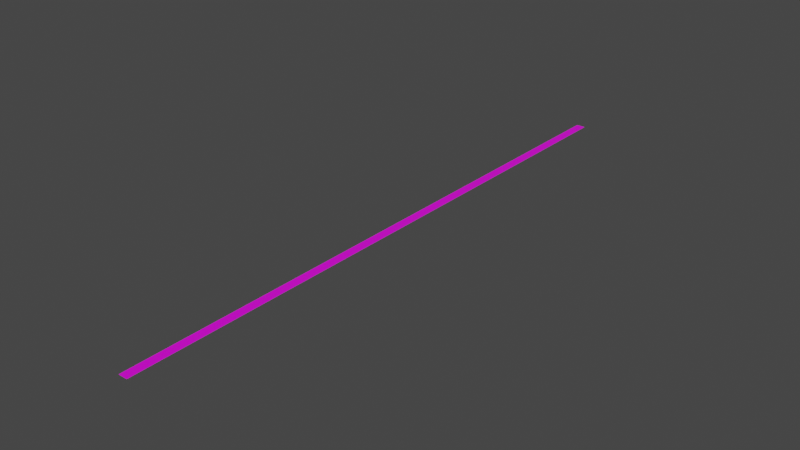 # Source: NoteBar.blend  (saved by Blender 3.1.7; exported with 4.5.12 LTS)
import bpy
from mathutils import Matrix  # noqa: F401  (used for matrix-valued properties, if any)

bpy.ops.wm.read_factory_settings(use_empty=True)
scene = bpy.context.scene
scene.name = 'Scene'

# ---- collections
col_collection = bpy.data.collections.new('Collection'); scene.collection.children.link(col_collection)

# ---- images (referenced by path relative to the original .blend; pixels are not part of the script)
import os
ASSET_DIR = os.environ.get("B2B_ASSET_DIR", "")  # directory of the original .blend (textures are referenced by path, not embedded)
HERE = os.path.dirname(os.path.abspath(__file__))  # packed textures are extracted next to this script under _unpacked/

def load_image(name, relpath, width, height, colorspace="sRGB"):
    """Load a texture the original file referenced (path relative to the .blend, or extracted next to this script)."""
    p = next((c for c in (os.path.join(HERE, relpath), os.path.join(ASSET_DIR, relpath)) if relpath and os.path.exists(c)), "")
    if p:
        img = bpy.data.images.load(p, check_existing=True)
        img.name = name
    else:  # same state as the original file: an image datablock whose file is absent (Cycles renders it pink)
        img = bpy.data.images.new(name, width, height)
        img.source = "FILE"
        img.filepath = "//" + (relpath or name)
    img.colorspace_settings.name = colorspace
    return img
img_notebar_png = load_image('NoteBar.png', 'NoteBar.png', 1024, 1024, 'sRGB')

# ---- materials (node trees are filled in below, after node groups)
mat_material_001 = bpy.data.materials.new('Material.001')
mat_material_001.use_transparent_shadow = False

# ---- material node trees
mat_material_001.use_nodes = True; mat_material_001.node_tree.nodes.clear()
_N = mat_material_001.node_tree.nodes; _L = mat_material_001.node_tree.links
n0 = _N.new('ShaderNodeBsdfPrincipled'); n0.name = 'Principled BSDF'; n0.location = (10, 300)
n0.distribution = 'GGX'
n0.subsurface_method = 'RANDOM_WALK_SKIN'
n0.inputs[3].default_value = 1.45
n0.inputs[27].default_value = (0.0, 0.0, 0.0, 1.0)
n0.inputs[28].default_value = 1.0
n1 = _N.new('ShaderNodeOutputMaterial'); n1.name = 'Material Output'; n1.location = (300, 300)
n2 = _N.new('ShaderNodeTexImage'); n2.name = 'Image Texture'; n2.location = (-399, 293)
n2.image = img_notebar_png
_L.new(n0.outputs[0], n1.inputs[0])
_L.new(n2.outputs[0], n0.inputs[0])
n1.is_active_output = True

# ---- world
world_world = bpy.data.worlds.new('World'); scene.world = world_world
world_world.use_nodes = True; world_world.node_tree.nodes.clear()
_N = world_world.node_tree.nodes; _L = world_world.node_tree.links
n0 = _N.new('ShaderNodeOutputWorld'); n0.name = 'World Output'; n0.location = (300, 300)
n1 = _N.new('ShaderNodeBackground'); n1.name = 'Background'; n1.location = (10, 300)
n1.inputs[0].default_value = (0.05088, 0.05088, 0.05088, 1.0)
_L.new(n1.outputs[0], n0.inputs[0])
n0.is_active_output = True
world_world.color = (0.05088, 0.05088, 0.05088)
world_world.use_sun_shadow = False
world_world.sun_shadow_jitter_overblur = 0.0

# ---- meshes
me_plane = bpy.data.meshes.new('Plane')
me_plane.from_pydata([(-0.3, -20.0, 0.0), (0.3, -20.0, 0.0), (-0.3, 20.0, 0.0), (0.3, 20.0, 0.0), (-0.3, 18.97, 0.0), (-0.3, 17.95, 0.0), (-0.3, 16.92, 0.0), (-0.3, 15.9, 0.0), (-0.3, 14.87, 0.0), (-0.3, 13.85, 0.0), (-0.3, 12.82, 0.0), (-0.3, 11.79, 0.0), (-0.3, 10.77, 0.0), (-0.3, 9.744, 0.0), (-0.3, 8.718, 0.0), (-0.3, 7.692, 0.0), (-0.3, 6.667, 0.0), (-0.3, 5.641, 0.0), (-0.3, 4.615, 0.0), (-0.3, 3.59, 0.0), (-0.3, 2.564, 0.0), (-0.3, 1.538, 0.0), (-0.3, 0.5128, 0.0), (-0.3, -0.5128, 0.0), (-0.3, -1.538, 0.0), (-0.3, -2.564, 0.0), (-0.3, -3.59, 0.0), (-0.3, -4.615, 0.0), (-0.3, -5.641, 0.0), (-0.3, -6.667, 0.0), (-0.3, -7.692, 0.0), (-0.3, -8.718, 0.0), (-0.3, -9.744, 0.0), (-0.3, -10.77, 0.0), (-0.3, -11.79, 0.0), (-0.3, -12.82, 0.0), (-0.3, -13.85, 0.0), (-0.3, -14.87, 0.0), (-0.3, -15.9, 0.0), (-0.3, -16.92, 0.0), (-0.3, -17.95, 0.0), (-0.3, -18.97, 0.0), (0.3, -18.97, 0.0), (0.3, -17.95, 0.0), (0.3, -16.92, 0.0), (0.3, -15.9, 0.0), (0.3, -14.87, 0.0), (0.3, -13.85, 0.0), (0.3, -12.82, 0.0), (0.3, -11.79, 0.0), (0.3, -10.77, 0.0), (0.3, -9.744, 0.0), (0.3, -8.718, 0.0), (0.3, -7.692, 0.0), (0.3, -6.667, 0.0), (0.3, -5.641, 0.0), (0.3, -4.615, 0.0), (0.3, -3.59, 0.0), (0.3, -2.564, 0.0), (0.3, -1.538, 0.0), (0.3, -0.5128, 0.0), (0.3, 0.5128, 0.0), (0.3, 1.538, 0.0), (0.3, 2.564, 0.0), (0.3, 3.59, 0.0), (0.3, 4.615, 0.0), (0.3, 5.641, 0.0), (0.3, 6.667, 0.0), (0.3, 7.692, 0.0), (0.3, 8.718, 0.0), (0.3, 9.744, 0.0), (0.3, 10.77, 0.0), (0.3, 11.79, 0.0), (0.3, 12.82, 0.0), (0.3, 13.85, 0.0), (0.3, 14.87, 0.0), (0.3, 15.9, 0.0), (0.3, 16.92, 0.0), (0.3, 17.95, 0.0), (0.3, 18.97, 0.0)], [], [(4, 79, 3, 2), (0, 1, 42, 41), (41, 42, 43, 40), (40, 43, 44, 39), (39, 44, 45, 38), (38, 45, 46, 37), (37, 46, 47, 36), (36, 47, 48, 35), (35, 48, 49, 34), (34, 49, 50, 33), (33, 50, 51, 32), (32, 51, 52, 31), (31, 52, 53, 30), (30, 53, 54, 29), (29, 54, 55, 28), (28, 55, 56, 27), (27, 56, 57, 26), (26, 57, 58, 25), (25, 58, 59, 24), (24, 59, 60, 23), (23, 60, 61, 22), (22, 61, 62, 21), (21, 62, 63, 20), (20, 63, 64, 19), (19, 64, 65, 18), (18, 65, 66, 17), (17, 66, 67, 16), (16, 67, 68, 15), (15, 68, 69, 14), (14, 69, 70, 13), (13, 70, 71, 12), (12, 71, 72, 11), (11, 72, 73, 10), (10, 73, 74, 9), (9, 74, 75, 8), (8, 75, 76, 7), (7, 76, 77, 6), (6, 77, 78, 5), (5, 78, 79, 4)])
_uv = me_plane.uv_layers.new(name='UVMap')
_uv.uv.foreach_set('vector', [0.9999, -31.12, 0.0001509, -31.12, 0.0001483, -32.83, 0.9999, -32.83, 0.9999, 33.83, 0.0001433, 33.83, 0.0001433, 32.12, 0.9999, 32.12, 0.9999, 32.12, 0.0001433, 32.12, 0.0001414, 30.41, 0.9999, 30.41, 0.9999, 30.41, 0.0001414, 30.41, 0.0001393, 28.7, 0.9999, 28.7, 0.9999, 28.7, 0.0001393, 28.7, 0.0001388, 26.99, 0.9999, 26.99, 0.9999, 26.99, 0.0001388, 26.99, 0.0001393, 25.28, 0.9999, 25.28, 0.9999, 25.28, 0.0001393, 25.28, 0.0001393, 23.57, 0.9999, 23.57, 0.9999, 23.57, 0.0001393, 23.57, 0.0001401, 21.86, 0.9999, 21.86, 0.9999, 21.86, 0.0001401, 21.86, 0.0001408, 20.15, 0.9999, 20.15, 0.9999, 20.15, 0.0001408, 20.15, 0.0001414, 18.44, 0.9999, 18.44, 0.9999, 18.44, 0.0001414, 18.44, 0.0001419, 16.74, 0.9999, 16.74, 0.9999, 16.74, 0.0001419, 16.74, 0.0001426, 15.03, 0.9999, 15.03, 0.9999, 15.03, 0.0001426, 15.03, 0.0001439, 13.32, 0.9999, 13.32, 0.9999, 13.32, 0.0001439, 13.32, 0.0001445, 11.61, 0.9999, 11.61, 0.9999, 11.61, 0.0001445, 11.61, 0.0001452, 9.899, 0.9999, 9.899, 0.9999, 9.899, 0.0001452, 9.899, 0.0001459, 8.19, 0.9999, 8.19, 0.9999, 8.19, 0.0001459, 8.19, 0.0001465, 6.481, 0.9999, 6.481, 0.9999, 6.481, 0.0001465, 6.481, 0.0001465, 4.772, 0.9999, 4.772, 0.9999, 4.772, 0.0001465, 4.772, 0.0001471, 3.063, 0.9999, 3.063, 0.9999, 3.063, 0.0001471, 3.063, 0.0001478, 1.354, 0.9999, 1.354, 0.9999, 1.354, 0.0001478, 1.354, 0.0001478, -0.3546, 0.9999, -0.3546, 0.9999, -0.3546, 0.0001478, -0.3546, 0.0001483, -2.064, 0.9999, -2.064, 0.9999, -2.064, 0.0001483, -2.064, 0.0001491, -3.773, 0.9999, -3.773, 0.9999, -3.773, 0.0001491, -3.773, 0.0001496, -5.482, 0.9999, -5.482, 0.9999, -5.482, 0.0001496, -5.482, 0.0001496, -7.19, 0.9999, -7.19, 0.9999, -7.19, 0.0001496, -7.19, 0.0001496, -8.899, 0.9999, -8.899, 0.9999, -8.899, 0.0001496, -8.899, 0.0001496, -10.61, 0.9999, -10.61, 0.9999, -10.61, 0.0001496, -10.61, 0.0001496, -12.32, 0.9999, -12.32, 0.9999, -12.32, 0.0001496, -12.32, 0.0001496, -14.03, 0.9999, -14.03, 0.9999, -14.03, 0.0001496, -14.03, 0.0001496, -15.74, 0.9999, -15.74, 0.9999, -15.74, 0.0001496, -15.74, 0.0001496, -17.44, 0.9999, -17.44, 0.9999, -17.44, 0.0001496, -17.44, 0.0001503, -19.15, 0.9999, -19.15, 0.9999, -19.15, 0.0001503, -19.15, 0.0001503, -20.86, 0.9999, -20.86, 0.9999, -20.86, 0.0001503, -20.86, 0.0001516, -22.57, 0.9999, -22.57, 0.9999, -22.57, 0.0001516, -22.57, 0.0001516, -24.28, 0.9999, -24.28, 0.9999, -24.28, 0.0001516, -24.28, 0.0001521, -25.99, 0.9999, -25.99, 0.9999, -25.99, 0.0001521, -25.99, 0.0001521, -27.7, 0.9999, -27.7, 0.9999, -27.7, 0.0001521, -27.7, 0.0001516, -29.41, 0.9999, -29.41, 0.9999, -29.41, 0.0001516, -29.41, 0.0001509, -31.12, 0.9999, -31.12])
me_plane.materials.append(mat_material_001)
me_plane.use_remesh_fix_poles = True
me_plane.use_remesh_preserve_attributes = False
me_plane.update()

# ---- objects
ob_plane = bpy.data.objects.new('Plane', me_plane)

# ---- transforms, parenting, visibility, modifiers, constraints
ob_plane.location = (0.0, 0.0, 0.0)

# ---- collection membership
col_collection.objects.link(ob_plane)

# ---- scene / render settings (as saved in the file)
scene.frame_start = 1; scene.frame_end = 250; scene.frame_set(1)
scene.render.engine = 'BLENDER_EEVEE_NEXT'
scene.cycles.sampling_pattern = 'TABULATED_SOBOL'
scene.cycles.use_light_tree = False
scene.view_settings.view_transform = 'Filmic'
bpy.context.view_layer.update()

# ---- added for rendering (the .blend has no active camera and no usable light): camera, sun
cam_auto = bpy.data.cameras.new('AutoCamera')
cam_auto.lens = 50.0
cam_auto.sensor_width = 36.0
cam_auto.clip_end = 1000.0
ob_auto_camera = bpy.data.objects.new('AutoCamera', cam_auto)
scene.collection.objects.link(ob_auto_camera)
ob_auto_camera.location = (37.0131, -44.4158, 29.6105)
ob_auto_camera.rotation_euler = (1.09748, -7.21219e-08, 0.694738)
scene.camera = ob_auto_camera
light_auto_sun = bpy.data.lights.new('AutoSun', 'SUN')
light_auto_sun.energy = 3.0
light_auto_sun.angle = 0.0523599
ob_auto_sun = bpy.data.objects.new('AutoSun', light_auto_sun)
scene.collection.objects.link(ob_auto_sun)
ob_auto_sun.rotation_euler = (0.872665, 0.174533, 0.523599)
bpy.context.view_layer.update()
